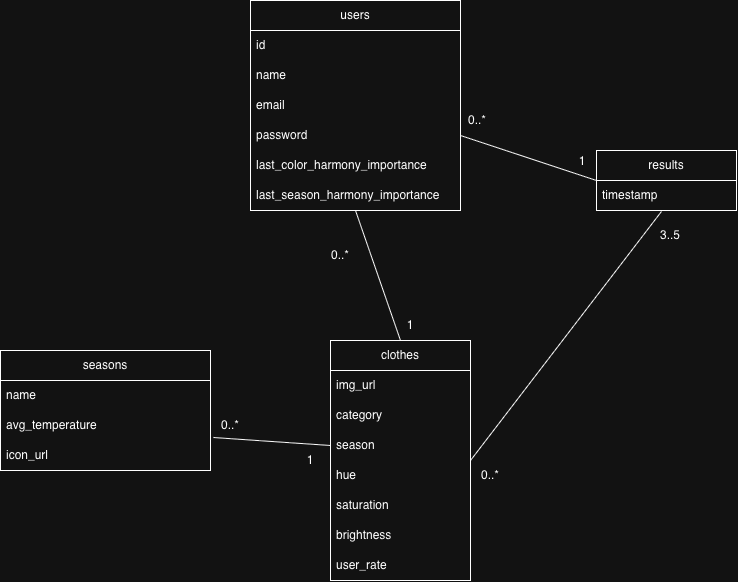

The diagram above was exported from draw.io. Its source (the exported page's mxGraphModel, read from the mxfile embedded in the PNG):
<mxGraphModel dx="1796" dy="650" grid="1" gridSize="10" guides="1" tooltips="1" connect="1" arrows="1" fold="1" page="1" pageScale="1" pageWidth="850" pageHeight="1100" math="0" shadow="0">
  <root>
    <mxCell id="0" />
    <mxCell id="1" parent="0" />
    <mxCell id="t1B01UuASkak65DXRcQM-3" parent="1" style="swimlane;fontStyle=0;childLayout=stackLayout;horizontal=1;startSize=30;horizontalStack=0;resizeParent=1;resizeParentMax=0;resizeLast=0;collapsible=1;marginBottom=0;whiteSpace=wrap;html=1;" value="users" vertex="1">
      <mxGeometry height="210" width="210" x="140" y="140" as="geometry" />
    </mxCell>
    <mxCell id="t1B01UuASkak65DXRcQM-4" parent="t1B01UuASkak65DXRcQM-3" style="text;strokeColor=none;fillColor=none;align=left;verticalAlign=middle;spacingLeft=4;spacingRight=4;overflow=hidden;points=[[0,0.5],[1,0.5]];portConstraint=eastwest;rotatable=0;whiteSpace=wrap;html=1;" value="id" vertex="1">
      <mxGeometry height="30" width="210" y="30" as="geometry" />
    </mxCell>
    <mxCell id="t1B01UuASkak65DXRcQM-16" parent="t1B01UuASkak65DXRcQM-3" style="text;strokeColor=none;fillColor=none;align=left;verticalAlign=middle;spacingLeft=4;spacingRight=4;overflow=hidden;points=[[0,0.5],[1,0.5]];portConstraint=eastwest;rotatable=0;whiteSpace=wrap;html=1;" value="name" vertex="1">
      <mxGeometry height="30" width="210" y="60" as="geometry" />
    </mxCell>
    <mxCell id="t1B01UuASkak65DXRcQM-15" parent="t1B01UuASkak65DXRcQM-3" style="text;strokeColor=none;fillColor=none;align=left;verticalAlign=middle;spacingLeft=4;spacingRight=4;overflow=hidden;points=[[0,0.5],[1,0.5]];portConstraint=eastwest;rotatable=0;whiteSpace=wrap;html=1;" value="email" vertex="1">
      <mxGeometry height="30" width="210" y="90" as="geometry" />
    </mxCell>
    <mxCell id="t1B01UuASkak65DXRcQM-5" parent="t1B01UuASkak65DXRcQM-3" style="text;strokeColor=none;fillColor=none;align=left;verticalAlign=middle;spacingLeft=4;spacingRight=4;overflow=hidden;points=[[0,0.5],[1,0.5]];portConstraint=eastwest;rotatable=0;whiteSpace=wrap;html=1;" value="password" vertex="1">
      <mxGeometry height="30" width="210" y="120" as="geometry" />
    </mxCell>
    <mxCell id="t1B01UuASkak65DXRcQM-18" parent="t1B01UuASkak65DXRcQM-3" style="text;strokeColor=none;fillColor=none;align=left;verticalAlign=middle;spacingLeft=4;spacingRight=4;overflow=hidden;points=[[0,0.5],[1,0.5]];portConstraint=eastwest;rotatable=0;whiteSpace=wrap;html=1;" value="last_color_harmony_importance" vertex="1">
      <mxGeometry height="30" width="210" y="150" as="geometry" />
    </mxCell>
    <mxCell id="t1B01UuASkak65DXRcQM-19" parent="t1B01UuASkak65DXRcQM-3" style="text;strokeColor=none;fillColor=none;align=left;verticalAlign=middle;spacingLeft=4;spacingRight=4;overflow=hidden;points=[[0,0.5],[1,0.5]];portConstraint=eastwest;rotatable=0;whiteSpace=wrap;html=1;" value="last_season_harmony_importance" vertex="1">
      <mxGeometry height="30" width="210" y="180" as="geometry" />
    </mxCell>
    <mxCell id="t1B01UuASkak65DXRcQM-7" parent="1" style="swimlane;fontStyle=0;childLayout=stackLayout;horizontal=1;startSize=30;horizontalStack=0;resizeParent=1;resizeParentMax=0;resizeLast=0;collapsible=1;marginBottom=0;whiteSpace=wrap;html=1;" value="results" vertex="1">
      <mxGeometry height="60" width="140" x="486" y="290" as="geometry" />
    </mxCell>
    <mxCell id="t1B01UuASkak65DXRcQM-26" parent="t1B01UuASkak65DXRcQM-7" style="text;strokeColor=none;fillColor=none;align=left;verticalAlign=middle;spacingLeft=4;spacingRight=4;overflow=hidden;points=[[0,0.5],[1,0.5]];portConstraint=eastwest;rotatable=0;whiteSpace=wrap;html=1;" value="timestamp" vertex="1">
      <mxGeometry height="30" width="140" y="30" as="geometry" />
    </mxCell>
    <mxCell id="t1B01UuASkak65DXRcQM-11" parent="1" style="swimlane;fontStyle=0;childLayout=stackLayout;horizontal=1;startSize=30;horizontalStack=0;resizeParent=1;resizeParentMax=0;resizeLast=0;collapsible=1;marginBottom=0;whiteSpace=wrap;html=1;" value="clothes" vertex="1">
      <mxGeometry height="240" width="140" x="220" y="480" as="geometry" />
    </mxCell>
    <mxCell id="t1B01UuASkak65DXRcQM-12" parent="t1B01UuASkak65DXRcQM-11" style="text;strokeColor=none;fillColor=none;align=left;verticalAlign=middle;spacingLeft=4;spacingRight=4;overflow=hidden;points=[[0,0.5],[1,0.5]];portConstraint=eastwest;rotatable=0;whiteSpace=wrap;html=1;" value="img_url" vertex="1">
      <mxGeometry height="30" width="140" y="30" as="geometry" />
    </mxCell>
    <mxCell id="t1B01UuASkak65DXRcQM-13" parent="t1B01UuASkak65DXRcQM-11" style="text;strokeColor=none;fillColor=none;align=left;verticalAlign=middle;spacingLeft=4;spacingRight=4;overflow=hidden;points=[[0,0.5],[1,0.5]];portConstraint=eastwest;rotatable=0;whiteSpace=wrap;html=1;" value="category" vertex="1">
      <mxGeometry height="30" width="140" y="60" as="geometry" />
    </mxCell>
    <mxCell id="t1B01UuASkak65DXRcQM-14" parent="t1B01UuASkak65DXRcQM-11" style="text;strokeColor=none;fillColor=none;align=left;verticalAlign=middle;spacingLeft=4;spacingRight=4;overflow=hidden;points=[[0,0.5],[1,0.5]];portConstraint=eastwest;rotatable=0;whiteSpace=wrap;html=1;" value="season" vertex="1">
      <mxGeometry height="30" width="140" y="90" as="geometry" />
    </mxCell>
    <mxCell id="t1B01UuASkak65DXRcQM-20" parent="t1B01UuASkak65DXRcQM-11" style="text;strokeColor=none;fillColor=none;align=left;verticalAlign=middle;spacingLeft=4;spacingRight=4;overflow=hidden;points=[[0,0.5],[1,0.5]];portConstraint=eastwest;rotatable=0;whiteSpace=wrap;html=1;" value="hue" vertex="1">
      <mxGeometry height="30" width="140" y="120" as="geometry" />
    </mxCell>
    <mxCell id="t1B01UuASkak65DXRcQM-21" parent="t1B01UuASkak65DXRcQM-11" style="text;strokeColor=none;fillColor=none;align=left;verticalAlign=middle;spacingLeft=4;spacingRight=4;overflow=hidden;points=[[0,0.5],[1,0.5]];portConstraint=eastwest;rotatable=0;whiteSpace=wrap;html=1;" value="saturation" vertex="1">
      <mxGeometry height="30" width="140" y="150" as="geometry" />
    </mxCell>
    <mxCell id="t1B01UuASkak65DXRcQM-22" parent="t1B01UuASkak65DXRcQM-11" style="text;strokeColor=none;fillColor=none;align=left;verticalAlign=middle;spacingLeft=4;spacingRight=4;overflow=hidden;points=[[0,0.5],[1,0.5]];portConstraint=eastwest;rotatable=0;whiteSpace=wrap;html=1;" value="brightness" vertex="1">
      <mxGeometry height="30" width="140" y="180" as="geometry" />
    </mxCell>
    <mxCell id="t1B01UuASkak65DXRcQM-23" parent="t1B01UuASkak65DXRcQM-11" style="text;strokeColor=none;fillColor=none;align=left;verticalAlign=middle;spacingLeft=4;spacingRight=4;overflow=hidden;points=[[0,0.5],[1,0.5]];portConstraint=eastwest;rotatable=0;whiteSpace=wrap;html=1;" value="user_rate" vertex="1">
      <mxGeometry height="30" width="140" y="210" as="geometry" />
    </mxCell>
    <mxCell id="KLHRBJhm6dDb2cO7-Wkg-1" edge="1" parent="1" source="t1B01UuASkak65DXRcQM-11" style="endArrow=none;html=1;rounded=0;exitX=0.5;exitY=0;exitDx=0;exitDy=0;entryX=0.5;entryY=1;entryDx=0;entryDy=0;" target="t1B01UuASkak65DXRcQM-3" value="">
      <mxGeometry height="50" relative="1" width="50" as="geometry">
        <mxPoint x="400" y="470" as="sourcePoint" />
        <mxPoint x="540" y="510" as="targetPoint" />
      </mxGeometry>
    </mxCell>
    <mxCell id="KLHRBJhm6dDb2cO7-Wkg-2" parent="1" style="text;html=1;whiteSpace=wrap;strokeColor=none;fillColor=none;align=center;verticalAlign=middle;rounded=0;" value="0..*" vertex="1">
      <mxGeometry height="30" width="60" x="200" y="380" as="geometry" />
    </mxCell>
    <mxCell id="KLHRBJhm6dDb2cO7-Wkg-3" parent="1" style="text;html=1;whiteSpace=wrap;strokeColor=none;fillColor=none;align=center;verticalAlign=middle;rounded=0;" value="1" vertex="1">
      <mxGeometry height="30" width="60" x="270" y="450" as="geometry" />
    </mxCell>
    <mxCell id="KLHRBJhm6dDb2cO7-Wkg-4" edge="1" parent="1" source="t1B01UuASkak65DXRcQM-11" style="endArrow=none;html=1;rounded=0;exitX=1;exitY=0.5;exitDx=0;exitDy=0;entryX=0.464;entryY=1.033;entryDx=0;entryDy=0;entryPerimeter=0;" target="t1B01UuASkak65DXRcQM-26" value="">
      <mxGeometry height="50" relative="1" width="50" as="geometry">
        <mxPoint x="400" y="470" as="sourcePoint" />
        <mxPoint x="470" y="560" as="targetPoint" />
      </mxGeometry>
    </mxCell>
    <mxCell id="KLHRBJhm6dDb2cO7-Wkg-5" parent="1" style="text;html=1;whiteSpace=wrap;strokeColor=none;fillColor=none;align=center;verticalAlign=middle;rounded=0;" value="0..*" vertex="1">
      <mxGeometry height="30" width="60" x="350" y="600" as="geometry" />
    </mxCell>
    <mxCell id="KLHRBJhm6dDb2cO7-Wkg-6" parent="1" style="text;html=1;whiteSpace=wrap;strokeColor=none;fillColor=none;align=center;verticalAlign=middle;rounded=0;" value="3..5" vertex="1">
      <mxGeometry height="30" width="60" x="530" y="360" as="geometry" />
    </mxCell>
    <mxCell id="KLHRBJhm6dDb2cO7-Wkg-7" edge="1" parent="1" source="t1B01UuASkak65DXRcQM-5" style="endArrow=none;html=1;rounded=0;entryX=0;entryY=0.5;entryDx=0;entryDy=0;exitX=1;exitY=0.5;exitDx=0;exitDy=0;" target="t1B01UuASkak65DXRcQM-7" value="">
      <mxGeometry height="50" relative="1" width="50" as="geometry">
        <mxPoint x="400" y="470" as="sourcePoint" />
        <mxPoint x="486" y="335" as="targetPoint" />
      </mxGeometry>
    </mxCell>
    <mxCell id="KLHRBJhm6dDb2cO7-Wkg-8" parent="1" style="text;html=1;whiteSpace=wrap;strokeColor=none;fillColor=none;align=center;verticalAlign=middle;rounded=0;" value="0..*" vertex="1">
      <mxGeometry height="30" width="60" x="337" y="245" as="geometry" />
    </mxCell>
    <mxCell id="KLHRBJhm6dDb2cO7-Wkg-9" parent="1" style="text;html=1;whiteSpace=wrap;strokeColor=none;fillColor=none;align=center;verticalAlign=middle;rounded=0;" value="1" vertex="1">
      <mxGeometry height="30" width="60" x="442" y="286" as="geometry" />
    </mxCell>
    <mxCell id="3F68WqBGS2dAW6TVL3ci-1" parent="1" style="swimlane;fontStyle=0;childLayout=stackLayout;horizontal=1;startSize=30;horizontalStack=0;resizeParent=1;resizeParentMax=0;resizeLast=0;collapsible=1;marginBottom=0;whiteSpace=wrap;html=1;" value="seasons" vertex="1">
      <mxGeometry height="120" width="210" x="-110" y="490" as="geometry" />
    </mxCell>
    <mxCell id="3F68WqBGS2dAW6TVL3ci-3" parent="3F68WqBGS2dAW6TVL3ci-1" style="text;strokeColor=none;fillColor=none;align=left;verticalAlign=middle;spacingLeft=4;spacingRight=4;overflow=hidden;points=[[0,0.5],[1,0.5]];portConstraint=eastwest;rotatable=0;whiteSpace=wrap;html=1;" value="name" vertex="1">
      <mxGeometry height="30" width="210" y="30" as="geometry" />
    </mxCell>
    <mxCell id="3F68WqBGS2dAW6TVL3ci-4" parent="3F68WqBGS2dAW6TVL3ci-1" style="text;strokeColor=none;fillColor=none;align=left;verticalAlign=middle;spacingLeft=4;spacingRight=4;overflow=hidden;points=[[0,0.5],[1,0.5]];portConstraint=eastwest;rotatable=0;whiteSpace=wrap;html=1;" value="avg_temperature" vertex="1">
      <mxGeometry height="30" width="210" y="60" as="geometry" />
    </mxCell>
    <mxCell id="3F68WqBGS2dAW6TVL3ci-5" parent="3F68WqBGS2dAW6TVL3ci-1" style="text;strokeColor=none;fillColor=none;align=left;verticalAlign=middle;spacingLeft=4;spacingRight=4;overflow=hidden;points=[[0,0.5],[1,0.5]];portConstraint=eastwest;rotatable=0;whiteSpace=wrap;html=1;" value="icon_url" vertex="1">
      <mxGeometry height="30" width="210" y="90" as="geometry" />
    </mxCell>
    <mxCell id="3F68WqBGS2dAW6TVL3ci-11" parent="1" style="text;html=1;whiteSpace=wrap;strokeColor=none;fillColor=none;align=center;verticalAlign=middle;rounded=0;" value="0..*" vertex="1">
      <mxGeometry height="30" width="60" x="90" y="550" as="geometry" />
    </mxCell>
    <mxCell id="3F68WqBGS2dAW6TVL3ci-12" edge="1" parent="1" source="t1B01UuASkak65DXRcQM-14" style="endArrow=none;html=1;rounded=0;entryX=1.014;entryY=0.9;entryDx=0;entryDy=0;entryPerimeter=0;exitX=0;exitY=0.5;exitDx=0;exitDy=0;" target="3F68WqBGS2dAW6TVL3ci-4" value="">
      <mxGeometry height="50" relative="1" width="50" as="geometry">
        <mxPoint x="280" y="510" as="sourcePoint" />
        <mxPoint x="160" y="510" as="targetPoint" />
      </mxGeometry>
    </mxCell>
    <mxCell id="3F68WqBGS2dAW6TVL3ci-13" parent="1" style="text;html=1;whiteSpace=wrap;strokeColor=none;fillColor=none;align=center;verticalAlign=middle;rounded=0;" value="1" vertex="1">
      <mxGeometry height="30" width="60" x="170" y="585" as="geometry" />
    </mxCell>
  </root>
</mxGraphModel>